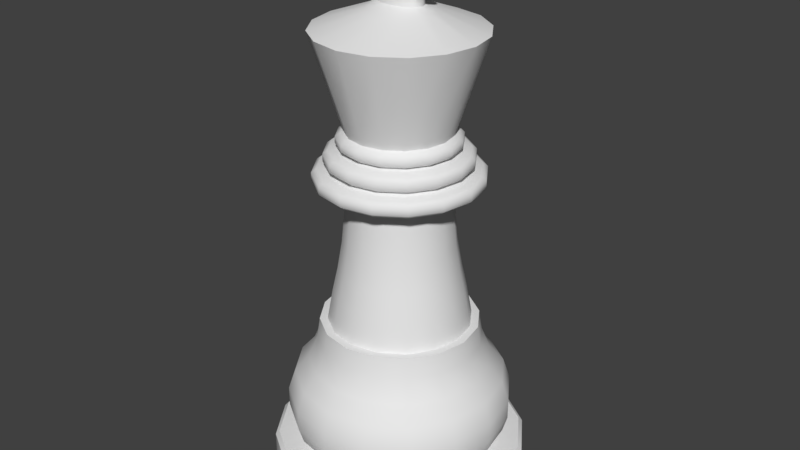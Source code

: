 # Source: king.blend  (saved by Blender 2.79.0; exported with 4.5.12 LTS)
import bpy
from mathutils import Matrix  # noqa: F401  (used for matrix-valued properties, if any)

bpy.ops.wm.read_factory_settings(use_empty=True)
scene = bpy.context.scene
scene.name = 'Scene'

# ---- collections
col_collection_1 = bpy.data.collections.new('Collection 1'); scene.collection.children.link(col_collection_1)

# ---- world
world_world = bpy.data.worlds.new('World'); scene.world = world_world
world_world.color = (0.05088, 0.05088, 0.05088)
world_world.use_sun_shadow = False
world_world.sun_shadow_jitter_overblur = 0.0
world_world.cycles.sampling_method = 'MANUAL'

# ---- meshes
me_king = bpy.data.meshes.new('King')
me_king.from_pydata([(-0.425, 0.0, 0.0), (-0.3124, 0.0, 0.1147), (-0.3561, 0.0, 0.1704), (-0.3717, 0.0, 0.2238), (-0.3717, 0.0, 0.2906), (-0.3484, 0.0, 0.3607), (-0.3017, 0.0, 0.4142), (-0.271, 0.0, 0.4884), (-0.2605, 0.0, 0.556), (-0.2346, 0.0, 0.556), (-0.2164, 0.0, 0.6597), (-0.1723, 0.0, 0.9412), (-0.3926, 0.1626, 0.0), (-0.2886, 0.1195, 0.1147), (-0.329, 0.1363, 0.1704), (-0.3434, 0.1422, 0.2238), (-0.3434, 0.1422, 0.2906), (-0.3218, 0.1333, 0.3607), (-0.2787, 0.1155, 0.4142), (-0.2504, 0.1037, 0.4884), (-0.2407, 0.0997, 0.556), (-0.2167, 0.08978, 0.556), (-0.2, 0.08283, 0.6597), (-0.1832, 0.07588, 0.7415), (-0.1688, 0.06992, 0.834), (-0.1592, 0.06595, 0.9412), (-0.1568, 0.06496, 1.028), (-0.3005, 0.3005, 0.0), (-0.2209, 0.2209, 0.1147), (-0.2518, 0.2518, 0.1704), (-0.2628, 0.2628, 0.2238), (-0.2628, 0.2628, 0.2906), (-0.2463, 0.2463, 0.3607), (-0.2133, 0.2133, 0.4142), (-0.1916, 0.1916, 0.4884), (-0.1842, 0.1842, 0.556), (-0.1659, 0.1659, 0.556), (-0.153, 0.153, 0.6597), (-0.1402, 0.1402, 0.7415), (-0.1292, 0.1292, 0.834), (-0.1219, 0.1219, 0.9412), (-0.12, 0.12, 1.028), (-0.1626, 0.3926, 0.0), (-0.1195, 0.2886, 0.1147), (-0.1363, 0.329, 0.1704), (-0.1422, 0.3434, 0.2238), (-0.1422, 0.3434, 0.2906), (-0.1333, 0.3218, 0.3607), (-0.1155, 0.2787, 0.4142), (-0.1037, 0.2504, 0.4884), (-0.0997, 0.2407, 0.556), (-0.08978, 0.2167, 0.556), (-0.08283, 0.2, 0.6597), (-0.07588, 0.1832, 0.7415), (-0.06992, 0.1688, 0.834), (-0.06595, 0.1592, 0.9412), (-0.06496, 0.1568, 1.028), (6.333e-08, 0.425, 0.0), (3.8e-08, 0.3124, 0.1147), (5.066e-08, 0.3561, 0.1704), (6.333e-08, 0.3717, 0.2238), (6.333e-08, 0.3717, 0.2906), (2.533e-08, 0.3484, 0.3607), (3.8e-08, 0.3017, 0.4142), (3.331e-08, 0.271, 0.4884), (3.445e-08, 0.2605, 0.556), (3.445e-08, 0.2346, 0.556), (2.756e-08, 0.2164, 0.6597), (2.756e-08, 0.1983, 0.7415), (2.067e-08, 0.1827, 0.834), (2.067e-08, 0.1723, 0.9412), (6.89e-09, 0.1697, 1.028), (0.1626, 0.3926, 0.0), (0.1195, 0.2886, 0.1147), (0.1363, 0.329, 0.1704), (0.1422, 0.3434, 0.2238), (0.1422, 0.3434, 0.2906), (0.1333, 0.3218, 0.3607), (0.1155, 0.2787, 0.4142), (0.1037, 0.2504, 0.4884), (0.0997, 0.2407, 0.556), (0.08978, 0.2167, 0.556), (0.08283, 0.2, 0.6597), (0.07588, 0.1832, 0.7415), (0.06992, 0.1688, 0.834), (0.06595, 0.1592, 0.9412), (0.06496, 0.1568, 1.028), (0.3005, 0.3005, 0.0), (0.2209, 0.2209, 0.1147), (0.2518, 0.2518, 0.1704), (0.2628, 0.2628, 0.2238), (0.2628, 0.2628, 0.2906), (0.2463, 0.2463, 0.3607), (0.2133, 0.2133, 0.4142), (0.1916, 0.1916, 0.4884), (0.1842, 0.1842, 0.556), (0.1659, 0.1659, 0.556), (0.153, 0.153, 0.6597), (0.1402, 0.1402, 0.7415), (0.1292, 0.1292, 0.834), (0.1219, 0.1219, 0.9412), (0.12, 0.12, 1.028), (0.3926, 0.1626, 0.0), (0.2886, 0.1195, 0.1147), (0.329, 0.1363, 0.1704), (0.3434, 0.1422, 0.2238), (0.3434, 0.1422, 0.2906), (0.3218, 0.1333, 0.3607), (0.2787, 0.1155, 0.4142), (0.2504, 0.1037, 0.4884), (0.2407, 0.0997, 0.556), (0.2167, 0.08978, 0.556), (0.2, 0.08283, 0.6597), (0.1832, 0.07588, 0.7415), (0.1688, 0.06992, 0.834), (0.1592, 0.06595, 0.9412), (0.1568, 0.06496, 1.028), (0.425, -1.52e-07, 0.0), (0.3124, -6.333e-08, 0.1147), (0.3561, -8.866e-08, 0.1704), (0.3717, -1.14e-07, 0.2238), (0.3717, -1.14e-07, 0.2906), (0.3484, -8.866e-08, 0.3607), (0.3017, -7.6e-08, 0.4142), (0.271, -6.662e-08, 0.4884), (0.2605, -6.201e-08, 0.556), (0.2346, -6.201e-08, 0.556), (0.2164, -6.201e-08, 0.6597), (0.1983, -4.823e-08, 0.7415), (0.1827, -6.201e-08, 0.834), (0.1723, -4.823e-08, 0.9412), (0.1697, -6.89e-09, 1.028), (0.3926, -0.1626, 0.0), (0.2886, -0.1195, 0.1147), (0.329, -0.1363, 0.1704), (0.3434, -0.1422, 0.2238), (0.3434, -0.1422, 0.2906), (0.3218, -0.1333, 0.3607), (0.2787, -0.1155, 0.4142), (0.2504, -0.1037, 0.4884), (0.2407, -0.0997, 0.556), (0.2167, -0.08978, 0.556), (0.2, -0.08283, 0.6597), (0.1832, -0.07588, 0.7415), (0.1688, -0.06992, 0.834), (0.1592, -0.06595, 0.9412), (0.1568, -0.06496, 1.028), (0.3005, -0.3005, 0.0), (0.2209, -0.2209, 0.1147), (0.2518, -0.2518, 0.1704), (0.2628, -0.2628, 0.2238), (0.2628, -0.2628, 0.2906), (0.2463, -0.2463, 0.3607), (0.2133, -0.2133, 0.4142), (0.1916, -0.1916, 0.4884), (0.1842, -0.1842, 0.556), (0.1659, -0.1659, 0.556), (0.153, -0.153, 0.6597), (0.1402, -0.1402, 0.7415), (0.1292, -0.1292, 0.834), (0.1219, -0.1219, 0.9412), (0.12, -0.12, 1.028), (0.1626, -0.3926, 0.0), (0.1195, -0.2886, 0.1147), (0.1363, -0.329, 0.1704), (0.1422, -0.3434, 0.2238), (0.1422, -0.3434, 0.2906), (0.1333, -0.3218, 0.3607), (0.1155, -0.2787, 0.4142), (0.1037, -0.2504, 0.4884), (0.0997, -0.2407, 0.556), (0.08978, -0.2167, 0.556), (0.08283, -0.2, 0.6597), (0.07588, -0.1832, 0.7415), (0.06992, -0.1688, 0.834), (0.06595, -0.1592, 0.9412), (0.06496, -0.1568, 1.028), (-2.153e-07, -0.425, 0.0), (-1.14e-07, -0.3124, 0.1147), (-1.393e-07, -0.3561, 0.1704), (-1.773e-07, -0.3717, 0.2238), (-1.773e-07, -0.3717, 0.2906), (-1.393e-07, -0.3484, 0.3607), (-1.013e-07, -0.3017, 0.4142), (-9.993e-08, -0.271, 0.4884), (-8.957e-08, -0.2605, 0.556), (-1.034e-07, -0.2346, 0.556), (-8.957e-08, -0.2164, 0.6597), (-7.579e-08, -0.1983, 0.7415), (-8.957e-08, -0.1827, 0.834), (-6.89e-08, -0.1723, 0.9412), (-6.89e-09, -0.1697, 1.028), (-0.1626, -0.3926, 0.0), (-0.1195, -0.2886, 0.1147), (-0.1363, -0.329, 0.1704), (-0.1422, -0.3434, 0.2238), (-0.1422, -0.3434, 0.2906), (-0.1333, -0.3218, 0.3607), (-0.1155, -0.2787, 0.4142), (-0.1037, -0.2504, 0.4884), (-0.0997, -0.2407, 0.556), (-0.08978, -0.2167, 0.556), (-0.08283, -0.2, 0.6597), (-0.07588, -0.1832, 0.7415), (-0.06992, -0.1688, 0.834), (-0.06595, -0.1592, 0.9412), (-0.06496, -0.1568, 1.028), (-0.3005, -0.3005, 0.0), (-0.2209, -0.2209, 0.1147), (-0.2518, -0.2518, 0.1704), (-0.2628, -0.2628, 0.2238), (-0.2628, -0.2628, 0.2906), (-0.2463, -0.2463, 0.3607), (-0.2133, -0.2133, 0.4142), (-0.1916, -0.1916, 0.4884), (-0.1842, -0.1842, 0.556), (-0.1659, -0.1659, 0.556), (-0.153, -0.153, 0.6597), (-0.1402, -0.1402, 0.7415), (-0.1292, -0.1292, 0.834), (-0.1219, -0.1219, 0.9412), (-0.12, -0.12, 1.028), (0.0, 0.0, 0.0), (-0.3926, -0.1626, 0.0), (-0.2886, -0.1195, 0.1147), (-0.329, -0.1363, 0.1704), (-0.3434, -0.1422, 0.2238), (-0.3434, -0.1422, 0.2906), (-0.3218, -0.1333, 0.3607), (-0.2787, -0.1155, 0.4142), (-0.2504, -0.1037, 0.4884), (-0.2407, -0.0997, 0.556), (-0.2167, -0.08978, 0.556), (-0.2, -0.08283, 0.6597), (-0.1832, -0.07588, 0.7415), (-0.1688, -0.06992, 0.834), (-0.1592, -0.06595, 0.9412), (-0.1568, -0.06496, 1.028), (-0.1983, 8.957e-08, 0.7415), (-0.1827, 1.309e-07, 0.834), (-0.1697, 6.89e-09, 1.028), (-0.1568, 0.06496, 1.151), (-0.12, 0.12, 1.151), (-0.06496, 0.1568, 1.151), (6.89e-09, 0.1697, 1.151), (0.06496, 0.1568, 1.151), (0.12, 0.12, 1.151), (0.1568, 0.06496, 1.151), (0.1697, -6.89e-09, 1.151), (0.1568, -0.06496, 1.151), (0.12, -0.12, 1.151), (0.06496, -0.1568, 1.151), (-6.89e-09, -0.1697, 1.151), (-0.06496, -0.1568, 1.151), (-0.12, -0.12, 1.151), (-0.1568, -0.06496, 1.151), (-0.1697, 6.89e-09, 1.151), (-0.1697, 6.89e-09, 1.092), (-0.1568, -0.06496, 1.092), (-0.12, -0.12, 1.092), (-0.06496, -0.1568, 1.092), (-6.89e-09, -0.1697, 1.092), (0.06496, -0.1568, 1.092), (0.12, -0.12, 1.092), (0.1568, -0.06496, 1.092), (0.1697, -6.89e-09, 1.092), (0.1568, 0.06496, 1.092), (0.12, 0.12, 1.092), (0.06496, 0.1568, 1.092), (6.89e-09, 0.1697, 1.092), (-0.06496, 0.1568, 1.092), (-0.12, 0.12, 1.092), (-0.1568, 0.06496, 1.092), (-0.425, 0.0, 0.102), (-0.412, 0.0, 0.1147), (-0.3806, 0.1577, 0.1147), (-0.3926, 0.1626, 0.102), (-0.2913, 0.2913, 0.1147), (-0.3005, 0.3005, 0.102), (-0.1577, 0.3806, 0.1147), (-0.1626, 0.3926, 0.102), (6.041e-08, 0.412, 0.1147), (6.333e-08, 0.425, 0.102), (0.1577, 0.3806, 0.1147), (0.1626, 0.3926, 0.102), (0.2913, 0.2913, 0.1147), (0.3005, 0.3005, 0.102), (0.3806, 0.1577, 0.1147), (0.3926, 0.1626, 0.102), (0.412, -1.418e-07, 0.1147), (0.425, -1.52e-07, 0.102), (0.3806, -0.1577, 0.1147), (0.3926, -0.1626, 0.102), (0.2913, -0.2913, 0.1147), (0.3005, -0.3005, 0.102), (0.1577, -0.3806, 0.1147), (0.1626, -0.3926, 0.102), (-2.036e-07, -0.412, 0.1147), (-2.153e-07, -0.425, 0.102), (-0.1577, -0.3806, 0.1147), (-0.1626, -0.3926, 0.102), (-0.2913, -0.2913, 0.1147), (-0.3005, -0.3005, 0.102), (-0.3806, -0.1577, 0.1147), (-0.3926, -0.1626, 0.102), (-0.1568, 0.06496, 1.205), (-0.12, 0.12, 1.205), (-0.06496, 0.1568, 1.205), (6.89e-09, 0.1697, 1.205), (0.06496, 0.1568, 1.205), (0.12, 0.12, 1.205), (0.1568, 0.06496, 1.205), (0.1697, -6.89e-09, 1.205), (0.1568, -0.06496, 1.205), (0.12, -0.12, 1.205), (0.06496, -0.1568, 1.205), (-6.89e-09, -0.1697, 1.205), (-0.06496, -0.1568, 1.205), (-0.12, -0.12, 1.205), (-0.1568, -0.06496, 1.205), (-0.1697, 6.89e-09, 1.205), (-0.2358, 0.09768, 1.034), (-0.2499, 0.1035, 1.046), (-0.1913, 0.1913, 1.046), (-0.1805, 0.1805, 1.034), (-0.1035, 0.2499, 1.046), (-0.09768, 0.2358, 1.034), (1.089e-08, 0.2705, 1.046), (1.028e-08, 0.2552, 1.034), (0.1035, 0.2499, 1.046), (0.09768, 0.2358, 1.034), (0.1913, 0.1913, 1.046), (0.1805, 0.1805, 1.034), (0.2499, 0.1035, 1.046), (0.2358, 0.09768, 1.034), (0.2705, -1.155e-08, 1.046), (0.2552, -1.084e-08, 1.034), (0.2499, -0.1035, 1.046), (0.2358, -0.09768, 1.034), (0.1913, -0.1913, 1.046), (0.1805, -0.1805, 1.034), (0.1035, -0.2499, 1.046), (0.09768, -0.2358, 1.034), (-1.107e-08, -0.2705, 1.046), (-1.044e-08, -0.2552, 1.034), (-0.1035, -0.2499, 1.046), (-0.09768, -0.2358, 1.034), (-0.1913, -0.1913, 1.046), (-0.1805, -0.1805, 1.034), (-0.2499, -0.1035, 1.046), (-0.2358, -0.09768, 1.034), (-0.2705, 1.041e-08, 1.046), (-0.2552, 9.877e-09, 1.034), (1.089e-08, 0.2705, 1.073), (1.028e-08, 0.2552, 1.085), (0.09768, 0.2358, 1.085), (0.1035, 0.2499, 1.073), (-1.107e-08, -0.2705, 1.073), (-1.044e-08, -0.2552, 1.085), (0.1913, 0.1913, 1.073), (0.1805, 0.1805, 1.085), (0.2499, 0.1035, 1.073), (0.2358, 0.09768, 1.085), (-0.1035, 0.2499, 1.073), (-0.09768, 0.2358, 1.085), (0.2358, -0.09768, 1.085), (0.2499, -0.1035, 1.073), (-0.2705, 1.041e-08, 1.073), (-0.2552, 9.877e-09, 1.085), (0.2552, -1.084e-08, 1.085), (0.2705, -1.155e-08, 1.073), (-0.1805, 0.1805, 1.085), (-0.1913, 0.1913, 1.073), (-0.2499, -0.1035, 1.073), (-0.2358, -0.09768, 1.085), (-0.2358, 0.09768, 1.085), (-0.2499, 0.1035, 1.073), (0.1913, -0.1913, 1.073), (0.1805, -0.1805, 1.085), (0.09768, -0.2358, 1.085), (0.1035, -0.2499, 1.073), (-0.1805, -0.1805, 1.085), (-0.1913, -0.1913, 1.073), (-0.1035, -0.2499, 1.073), (-0.09768, -0.2358, 1.085), (-0.2166, 0.0897, 1.133), (-0.2024, 0.08385, 1.145), (-0.2166, 0.0897, 1.109), (-0.2024, 0.08385, 1.097), (-8.894e-09, -0.2191, 1.097), (-9.514e-09, -0.2344, 1.109), (-9.514e-09, -0.2344, 1.133), (-8.894e-09, -0.2191, 1.145), (0.0897, 0.2166, 1.133), (0.08385, 0.2024, 1.145), (0.0897, 0.2166, 1.109), (0.08385, 0.2024, 1.097), (8.894e-09, 0.2191, 1.097), (9.514e-09, 0.2344, 1.109), (9.514e-09, 0.2344, 1.133), (8.894e-09, 0.2191, 1.145), (0.1549, 0.1549, 1.097), (0.1657, 0.1657, 1.109), (0.1549, 0.1549, 1.145), (0.1657, 0.1657, 1.133), (-0.1657, -0.1657, 1.133), (-0.1549, -0.1549, 1.145), (-0.1657, -0.1657, 1.109), (-0.1549, -0.1549, 1.097), (-0.08385, -0.2024, 1.097), (-0.0897, -0.2166, 1.109), (-0.08385, -0.2024, 1.145), (-0.0897, -0.2166, 1.133), (-0.2191, 9.159e-09, 1.145), (-0.2344, 9.862e-09, 1.133), (-0.2191, 9.159e-09, 1.097), (-0.2344, 9.862e-09, 1.109), (-0.2024, -0.08385, 1.097), (-0.2166, -0.0897, 1.109), (-0.2024, -0.08385, 1.145), (-0.2166, -0.0897, 1.133), (0.2166, -0.0897, 1.133), (0.2024, -0.08385, 1.145), (0.2166, -0.0897, 1.109), (0.2024, -0.08385, 1.097), (-0.08385, 0.2024, 1.145), (-0.0897, 0.2166, 1.133), (-0.08385, 0.2024, 1.097), (-0.0897, 0.2166, 1.109), (-0.1657, 0.1657, 1.109), (-0.1549, 0.1549, 1.097), (-0.1657, 0.1657, 1.133), (-0.1549, 0.1549, 1.145), (0.1549, -0.1549, 1.145), (0.1657, -0.1657, 1.133), (0.1549, -0.1549, 1.097), (0.1657, -0.1657, 1.109), (0.08385, -0.2024, 1.145), (0.0897, -0.2166, 1.133), (0.0897, -0.2166, 1.109), (0.08385, -0.2024, 1.097), (0.2024, 0.08385, 1.145), (0.2166, 0.0897, 1.133), (0.2191, -8.628e-09, 1.145), (0.2344, -9.166e-09, 1.133), (0.2024, 0.08385, 1.097), (0.2166, 0.0897, 1.109), (0.2344, -9.166e-09, 1.109), (0.2191, -8.628e-09, 1.097), (-0.1277, 0.1277, 1.156), (-0.1385, 0.1385, 1.168), (-0.07494, 0.1809, 1.168), (-0.06909, 0.1668, 1.156), (0.06909, 0.1668, 1.156), (0.07494, 0.1809, 1.168), (0.1385, 0.1385, 1.168), (0.1277, 0.1277, 1.156), (0.1809, 0.07494, 1.168), (0.1668, 0.06909, 1.156), (-0.1668, 0.06909, 1.156), (-0.1809, 0.07494, 1.168), (0.1668, -0.06909, 1.156), (0.1809, -0.07494, 1.168), (0.1385, -0.1385, 1.168), (0.1277, -0.1277, 1.156), (0.1958, -8.02e-09, 1.168), (0.1805, -7.358e-09, 1.156), (-7.401e-09, -0.1805, 1.156), (-8.125e-09, -0.1958, 1.168), (-0.07494, -0.1809, 1.168), (-0.06909, -0.1668, 1.156), (0.07494, -0.1809, 1.168), (0.06909, -0.1668, 1.156), (-0.1277, -0.1277, 1.156), (-0.1385, -0.1385, 1.168), (-0.1809, -0.07494, 1.168), (-0.1668, -0.06909, 1.156), (-0.1958, 7.877e-09, 1.168), (-0.1805, 7.298e-09, 1.156), (7.255e-09, 0.1805, 1.156), (7.773e-09, 0.1958, 1.168), (-0.1385, 0.1385, 1.188), (-0.1277, 0.1277, 1.2), (-0.06909, 0.1668, 1.2), (-0.07494, 0.1809, 1.188), (0.07494, 0.1809, 1.188), (0.06909, 0.1668, 1.2), (0.1277, 0.1277, 1.2), (0.1385, 0.1385, 1.188), (0.1668, 0.06909, 1.2), (0.1809, 0.07494, 1.188), (-0.1809, 0.07494, 1.188), (-0.1668, 0.06909, 1.2), (0.1809, -0.07494, 1.188), (0.1668, -0.06909, 1.2), (0.1277, -0.1277, 1.2), (0.1385, -0.1385, 1.188), (0.1805, -7.358e-09, 1.2), (0.1958, -8.02e-09, 1.188), (-8.125e-09, -0.1958, 1.188), (-7.401e-09, -0.1805, 1.2), (-0.06909, -0.1668, 1.2), (-0.07494, -0.1809, 1.188), (0.06909, -0.1668, 1.2), (0.07494, -0.1809, 1.188), (-0.1385, -0.1385, 1.188), (-0.1277, -0.1277, 1.2), (-0.1668, -0.06909, 1.2), (-0.1809, -0.07494, 1.188), (-0.1805, 7.298e-09, 1.2), (-0.1958, 7.877e-09, 1.188), (7.773e-09, 0.1958, 1.188), (7.255e-09, 0.1805, 1.2), (-0.2497, 0.1034, 1.516), (-0.1911, 0.1911, 1.516), (-0.1034, 0.2497, 1.516), (1.097e-08, 0.2703, 1.516), (0.1034, 0.2497, 1.516), (0.1911, 0.1911, 1.516), (0.2497, 0.1034, 1.516), (0.2703, -1.178e-08, 1.516), (0.2497, -0.1034, 1.516), (0.1911, -0.1911, 1.516), (0.1034, -0.2497, 1.516), (-1.097e-08, -0.2703, 1.516), (-0.1034, -0.2497, 1.516), (-0.1911, -0.1911, 1.516), (-0.2497, -0.1034, 1.516), (-0.2703, 1.016e-08, 1.516), (-0.09366, 0.03879, 1.579), (-0.07168, 0.07168, 1.579), (-0.03879, 0.09366, 1.579), (4.115e-09, 0.1014, 1.579), (0.03879, 0.09366, 1.579), (0.07168, 0.07168, 1.579), (0.09366, 0.03879, 1.579), (0.1014, -2.565e-09, 1.579), (0.09366, -0.03879, 1.579), (0.07168, -0.07168, 1.579), (0.03879, -0.09366, 1.579), (-4.115e-09, -0.1014, 1.579), (-0.03879, -0.09366, 1.579), (-0.07168, -0.07168, 1.579), (-0.09366, -0.03879, 1.579), (-0.1014, 5.664e-09, 1.579), (-0.07612, 0.01811, 1.594), (-0.05826, 0.03346, 1.594), (-0.03153, 0.04372, 1.594), (3.17e-09, 0.04732, 1.594), (0.03153, 0.04372, 1.594), (0.05826, 0.03346, 1.594), (0.07612, 0.01811, 1.594), (0.08239, 7.293e-10, 1.594), (0.07612, -0.01811, 1.594), (0.05826, -0.03346, 1.594), (0.03153, -0.04372, 1.594), (-3.519e-09, -0.04732, 1.594), (-0.03153, -0.04372, 1.594), (-0.05826, -0.03346, 1.594), (-0.07612, -0.01811, 1.594), (-0.08239, 4.571e-09, 1.594), (-0.07612, 0.01811, 1.741), (-0.05826, 0.03346, 1.741), (-0.03153, 0.04372, 1.741), (3.17e-09, 0.04732, 1.741), (0.03153, 0.04372, 1.741), (0.05826, 0.03346, 1.741), (0.07612, 0.01811, 1.741), (0.08239, 7.293e-10, 1.741), (0.07612, -0.01811, 1.741), (0.05826, -0.03346, 1.741), (0.03153, -0.04372, 1.741), (-3.519e-09, -0.04732, 1.741), (-0.03153, -0.04372, 1.741), (-0.05826, -0.03346, 1.741), (-0.07612, -0.01811, 1.741), (-0.08239, 4.571e-09, 1.741), (-0.06152, 0.01464, 1.758), (-0.04709, 0.02704, 1.758), (-0.02548, 0.03533, 1.758), (2.741e-09, 0.03824, 1.758), (0.02548, 0.03533, 1.758), (0.04709, 0.02704, 1.758), (0.06152, 0.01464, 1.758), (0.06659, 1.403e-09, 1.758), (0.06152, -0.01464, 1.758), (0.04709, -0.02704, 1.758), (0.02548, -0.03533, 1.758), (-2.665e-09, -0.03824, 1.758), (-0.02548, -0.03533, 1.758), (-0.04709, -0.02704, 1.758), (-0.06152, -0.01464, 1.758), (-0.06659, 4.508e-09, 1.758), (0.0, 5.055e-09, 1.765), (-3.519e-09, -0.04732, 1.692), (-3.519e-09, -0.04732, 1.643), (0.03153, -0.04372, 1.643), (0.03153, -0.04372, 1.692), (0.07612, 0.01811, 1.692), (0.07612, 0.01811, 1.643), (-0.07612, -0.01811, 1.692), (-0.07612, -0.01811, 1.643), (-0.07612, 0.01811, 1.643), (-0.07612, 0.01811, 1.692), (-0.08239, 4.571e-09, 1.692), (-0.08239, 4.571e-09, 1.643), (0.07612, -0.01811, 1.643), (0.07612, -0.01811, 1.692), (-0.03153, -0.04372, 1.643), (-0.03153, -0.04372, 1.692), (0.08239, 7.293e-10, 1.692), (0.08239, 7.293e-10, 1.643), (0.03153, 0.04372, 1.692), (0.03153, 0.04372, 1.643), (3.17e-09, 0.04732, 1.643), (3.17e-09, 0.04732, 1.692), (-0.03153, 0.04372, 1.692), (-0.03153, 0.04372, 1.643), (0.05826, 0.03346, 1.653), (0.0699, 0.02346, 1.643), (0.05826, 0.03346, 1.633), (0.04893, 0.03704, 1.643), (0.0699, 0.02346, 1.692), (0.05826, 0.03346, 1.682), (0.04893, 0.03704, 1.692), (0.05826, 0.03346, 1.702), (-0.05826, -0.03346, 1.653), (-0.0699, -0.02346, 1.643), (-0.05826, -0.03346, 1.633), (-0.04893, -0.03704, 1.643), (-0.0699, -0.02346, 1.692), (-0.05826, -0.03346, 1.682), (-0.04893, -0.03704, 1.692), (-0.05826, -0.03346, 1.702), (-0.05826, 0.03346, 1.682), (-0.0699, 0.02346, 1.692), (-0.05826, 0.03346, 1.702), (-0.04893, 0.03704, 1.692), (-0.0699, 0.02346, 1.643), (-0.05826, 0.03346, 1.653), (-0.04893, 0.03704, 1.643), (-0.05826, 0.03346, 1.633), (0.05826, -0.03346, 1.682), (0.0699, -0.02346, 1.692), (0.05826, -0.03346, 1.702), (0.04893, -0.03704, 1.692), (0.0699, -0.02346, 1.643), (0.05826, -0.03346, 1.653), (0.04893, -0.03704, 1.643), (0.05826, -0.03346, 1.633), (0.119, 0.01811, 1.682), (0.1079, 0.01811, 1.692), (0.1079, 0.01811, 1.643), (0.119, 0.01811, 1.653), (0.104, 0.02346, 1.643), (0.1077, 0.03346, 1.653), (0.104, 0.02346, 1.692), (0.1077, 0.03346, 1.682), (-0.119, -0.01811, 1.682), (-0.1079, -0.01811, 1.692), (-0.1079, -0.01811, 1.643), (-0.119, -0.01811, 1.653), (-0.104, -0.02346, 1.643), (-0.1077, -0.03346, 1.653), (-0.104, -0.02346, 1.692), (-0.1077, -0.03346, 1.682), (-0.104, 0.02346, 1.692), (-0.1077, 0.03346, 1.682), (-0.104, 0.02346, 1.643), (-0.1077, 0.03346, 1.653), (-0.119, 0.01811, 1.653), (-0.1079, 0.01811, 1.643), (-0.1079, 0.01811, 1.692), (-0.119, 0.01811, 1.682), (-0.1222, 4.571e-09, 1.682), (-0.1111, 4.571e-09, 1.692), (-0.1111, 4.571e-09, 1.643), (-0.1222, 4.571e-09, 1.653), (0.104, -0.02346, 1.692), (0.1077, -0.03346, 1.682), (0.104, -0.02346, 1.643), (0.1077, -0.03346, 1.653), (0.119, -0.01811, 1.653), (0.1079, -0.01811, 1.643), (0.1079, -0.01811, 1.692), (0.119, -0.01811, 1.682), (0.1222, 7.293e-10, 1.682), (0.1111, 7.293e-10, 1.692), (0.1111, 7.293e-10, 1.643), (0.1222, 7.293e-10, 1.653)], [], [(3, 4, 16, 15), (4, 5, 17, 16), (5, 6, 18, 17), (6, 7, 19, 18), (7, 8, 20, 19), (8, 9, 21, 20), (9, 10, 22, 21), (222, 0, 12), (10, 238, 23, 22), (238, 239, 24, 23), (239, 11, 25, 24), (303, 224, 1, 274), (11, 240, 26, 25), (0, 273, 276, 12), (1, 2, 14, 13), (2, 3, 15, 14), (20, 21, 36, 35), (21, 22, 37, 36), (222, 12, 27), (22, 23, 38, 37), (23, 24, 39, 38), (24, 25, 40, 39), (275, 13, 28, 277), (25, 26, 41, 40), (27, 278, 280, 42), (13, 14, 29, 28), (14, 15, 30, 29), (15, 16, 31, 30), (16, 17, 32, 31), (17, 18, 33, 32), (18, 19, 34, 33), (19, 20, 35, 34), (31, 32, 47, 46), (32, 33, 48, 47), (33, 34, 49, 48), (34, 35, 50, 49), (35, 36, 51, 50), (36, 37, 52, 51), (222, 27, 42), (37, 38, 53, 52), (38, 39, 54, 53), (39, 40, 55, 54), (277, 28, 43, 279), (40, 41, 56, 55), (42, 280, 282, 57), (28, 29, 44, 43), (29, 30, 45, 44), (30, 31, 46, 45), (55, 56, 71, 70), (57, 282, 284, 72), (43, 44, 59, 58), (44, 45, 60, 59), (45, 46, 61, 60), (46, 47, 62, 61), (47, 48, 63, 62), (48, 49, 64, 63), (49, 50, 65, 64), (50, 51, 66, 65), (51, 52, 67, 66), (222, 42, 57), (52, 53, 68, 67), (53, 54, 69, 68), (54, 55, 70, 69), (279, 43, 58, 281), (66, 67, 82, 81), (222, 57, 72), (67, 68, 83, 82), (68, 69, 84, 83), (69, 70, 85, 84), (281, 58, 73, 283), (70, 71, 86, 85), (72, 284, 286, 87), (58, 59, 74, 73), (59, 60, 75, 74), (60, 61, 76, 75), (61, 62, 77, 76), (62, 63, 78, 77), (63, 64, 79, 78), (64, 65, 80, 79), (65, 66, 81, 80), (77, 78, 93, 92), (78, 79, 94, 93), (79, 80, 95, 94), (80, 81, 96, 95), (81, 82, 97, 96), (222, 72, 87), (82, 83, 98, 97), (83, 84, 99, 98), (84, 85, 100, 99), (283, 73, 88, 285), (85, 86, 101, 100), (87, 286, 288, 102), (73, 74, 89, 88), (74, 75, 90, 89), (75, 76, 91, 90), (76, 77, 92, 91), (88, 89, 104, 103), (89, 90, 105, 104), (90, 91, 106, 105), (91, 92, 107, 106), (92, 93, 108, 107), (93, 94, 109, 108), (94, 95, 110, 109), (95, 96, 111, 110), (96, 97, 112, 111), (222, 87, 102), (97, 98, 113, 112), (98, 99, 114, 113), (99, 100, 115, 114), (285, 88, 103, 287), (100, 101, 116, 115), (102, 288, 290, 117), (113, 114, 129, 128), (114, 115, 130, 129), (287, 103, 118, 289), (115, 116, 131, 130), (117, 290, 292, 132), (103, 104, 119, 118), (104, 105, 120, 119), (105, 106, 121, 120), (106, 107, 122, 121), (107, 108, 123, 122), (108, 109, 124, 123), (109, 110, 125, 124), (110, 111, 126, 125), (111, 112, 127, 126), (222, 102, 117), (112, 113, 128, 127), (124, 125, 140, 139), (125, 126, 141, 140), (126, 127, 142, 141), (222, 117, 132), (127, 128, 143, 142), (128, 129, 144, 143), (129, 130, 145, 144), (289, 118, 133, 291), (130, 131, 146, 145), (132, 292, 294, 147), (118, 119, 134, 133), (119, 120, 135, 134), (120, 121, 136, 135), (121, 122, 137, 136), (122, 123, 138, 137), (123, 124, 139, 138), (135, 136, 151, 150), (136, 137, 152, 151), (137, 138, 153, 152), (138, 139, 154, 153), (139, 140, 155, 154), (140, 141, 156, 155), (141, 142, 157, 156), (222, 132, 147), (142, 143, 158, 157), (143, 144, 159, 158), (144, 145, 160, 159), (291, 133, 148, 293), (145, 146, 161, 160), (147, 294, 296, 162), (133, 134, 149, 148), (134, 135, 150, 149), (159, 160, 175, 174), (293, 148, 163, 295), (160, 161, 176, 175), (162, 296, 298, 177), (148, 149, 164, 163), (149, 150, 165, 164), (150, 151, 166, 165), (151, 152, 167, 166), (152, 153, 168, 167), (153, 154, 169, 168), (154, 155, 170, 169), (155, 156, 171, 170), (156, 157, 172, 171), (222, 147, 162), (157, 158, 173, 172), (158, 159, 174, 173), (170, 171, 186, 185), (171, 172, 187, 186), (222, 162, 177), (172, 173, 188, 187), (173, 174, 189, 188), (174, 175, 190, 189), (295, 163, 178, 297), (175, 176, 191, 190), (177, 298, 300, 192), (163, 164, 179, 178), (164, 165, 180, 179), (165, 166, 181, 180), (166, 167, 182, 181), (167, 168, 183, 182), (168, 169, 184, 183), (169, 170, 185, 184), (181, 182, 197, 196), (182, 183, 198, 197), (183, 184, 199, 198), (184, 185, 200, 199), (185, 186, 201, 200), (186, 187, 202, 201), (222, 177, 192), (187, 188, 203, 202), (188, 189, 204, 203), (189, 190, 205, 204), (297, 178, 193, 299), (190, 191, 206, 205), (192, 300, 302, 207), (178, 179, 194, 193), (179, 180, 195, 194), (180, 181, 196, 195), (205, 206, 221, 220), (207, 302, 304, 223), (193, 194, 209, 208), (194, 195, 210, 209), (195, 196, 211, 210), (196, 197, 212, 211), (197, 198, 213, 212), (198, 199, 214, 213), (199, 200, 215, 214), (200, 201, 216, 215), (201, 202, 217, 216), (222, 192, 207), (202, 203, 218, 217), (203, 204, 219, 218), (204, 205, 220, 219), (299, 193, 208, 301), (216, 217, 233, 232), (251, 252, 392, 437), (222, 207, 223), (217, 218, 234, 233), (410, 390, 391, 412), (218, 219, 235, 234), (264, 265, 448, 424), (219, 220, 236, 235), (301, 208, 224, 303), (220, 221, 237, 236), (247, 248, 443, 441), (447, 446, 442, 444), (208, 209, 225, 224), (390, 439, 438, 391), (446, 402, 404, 442), (209, 210, 226, 225), (423, 447, 444, 421), (416, 418, 420, 414), (210, 211, 227, 226), (268, 269, 397, 396), (211, 212, 228, 227), (387, 416, 414, 385), (212, 213, 229, 228), (258, 259, 408, 417), (213, 214, 230, 229), (250, 251, 437, 433), (214, 215, 231, 230), (418, 407, 405, 420), (215, 216, 232, 231), (249, 250, 433, 422), (228, 229, 6, 5), (229, 230, 7, 6), (230, 231, 8, 7), (231, 232, 9, 8), (232, 233, 10, 9), (222, 223, 0), (233, 234, 238, 10), (234, 235, 239, 238), (235, 236, 11, 239), (274, 1, 13, 275), (236, 237, 240, 11), (12, 276, 278, 27), (224, 225, 2, 1), (225, 226, 3, 2), (226, 227, 4, 3), (227, 228, 5, 4), (101, 86, 330, 332), (262, 261, 358, 379), (263, 262, 379, 378), (176, 161, 340, 342), (351, 349, 373, 367), (269, 268, 355, 354), (322, 351, 367, 376), (265, 264, 365, 369), (333, 331, 359, 361), (272, 271, 371, 375), (259, 258, 374, 381), (343, 341, 380, 357), (268, 267, 360, 355), (258, 257, 368, 374), (261, 260, 384, 358), (274, 275, 276, 273), (275, 277, 278, 276), (277, 279, 280, 278), (282, 280, 279, 281), (281, 283, 284, 282), (283, 285, 286, 284), (285, 287, 288, 286), (287, 289, 290, 288), (289, 291, 292, 290), (291, 293, 294, 292), (293, 295, 296, 294), (295, 297, 298, 296), (297, 299, 300, 298), (302, 300, 299, 301), (301, 303, 304, 302), (303, 274, 273, 304), (223, 304, 273, 0), (250, 249, 461, 464), (316, 317, 501, 500), (474, 469, 502, 505), (315, 316, 500, 503), (306, 307, 483, 482), (314, 315, 503, 495), (475, 474, 505, 508), (320, 305, 492, 509), (254, 253, 470, 473), (312, 313, 494, 497), (471, 463, 496, 504), (307, 308, 512, 483), (468, 471, 504, 499), (311, 312, 497, 489), (309, 310, 487, 486), (251, 250, 464, 472), (116, 101, 332, 334), (221, 206, 346, 348), (329, 327, 353, 356), (161, 146, 338, 340), (323, 322, 376, 372), (86, 71, 328, 330), (206, 191, 344, 346), (131, 116, 334, 336), (71, 56, 326, 328), (240, 237, 350, 352), (339, 337, 366, 377), (237, 221, 348, 350), (56, 41, 324, 326), (191, 176, 342, 344), (349, 347, 382, 373), (146, 131, 336, 338), (260, 259, 381, 384), (345, 343, 357, 383), (335, 333, 361, 370), (267, 266, 362, 360), (325, 323, 372, 363), (271, 270, 364, 371), (264, 263, 378, 365), (341, 339, 377, 380), (257, 272, 375, 368), (347, 345, 383, 382), (331, 329, 356, 359), (266, 265, 369, 362), (327, 325, 363, 353), (270, 269, 354, 364), (41, 26, 321, 324), (337, 335, 370, 366), (322, 323, 324, 321), (323, 325, 326, 324), (325, 327, 328, 326), (327, 329, 330, 328), (329, 331, 332, 330), (331, 333, 334, 332), (333, 335, 336, 334), (335, 337, 338, 336), (337, 339, 340, 338), (339, 341, 342, 340), (341, 343, 344, 342), (343, 345, 346, 344), (345, 347, 348, 346), (347, 349, 350, 348), (349, 351, 352, 350), (351, 322, 321, 352), (368, 375, 376, 367), (374, 368, 367, 373), (384, 381, 382, 383), (381, 374, 373, 382), (358, 384, 383, 357), (378, 379, 380, 377), (379, 358, 357, 380), (362, 369, 370, 361), (369, 365, 366, 370), (365, 378, 377, 366), (360, 362, 361, 359), (354, 355, 356, 353), (355, 360, 359, 356), (364, 354, 353, 363), (375, 371, 372, 376), (371, 364, 363, 372), (26, 240, 352, 321), (270, 271, 430, 427), (266, 267, 401, 445), (259, 260, 409, 408), (248, 249, 422, 443), (272, 257, 415, 388), (255, 256, 413, 419), (429, 387, 385, 431), (436, 423, 421, 434), (261, 262, 440, 389), (265, 266, 445, 448), (269, 270, 427, 397), (262, 263, 435, 440), (244, 245, 394, 400), (252, 253, 411, 392), (402, 395, 393, 404), (253, 254, 406, 411), (439, 436, 434, 438), (263, 264, 424, 435), (245, 246, 403, 394), (242, 243, 425, 432), (407, 410, 412, 405), (246, 247, 441, 403), (257, 258, 417, 415), (267, 268, 396, 401), (254, 255, 419, 406), (398, 428, 426, 399), (241, 242, 432, 386), (428, 429, 431, 426), (243, 244, 400, 425), (271, 272, 388, 430), (395, 398, 399, 393), (260, 261, 389, 409), (432, 425, 426, 431), (394, 403, 404, 393), (403, 441, 442, 404), (386, 432, 431, 385), (422, 433, 434, 421), (441, 443, 444, 442), (443, 422, 421, 444), (392, 411, 412, 391), (433, 437, 438, 434), (437, 392, 391, 438), (406, 419, 420, 405), (419, 413, 414, 420), (411, 406, 405, 412), (413, 386, 385, 414), (416, 387, 388, 415), (418, 416, 415, 417), (410, 407, 408, 409), (407, 418, 417, 408), (390, 410, 409, 389), (436, 439, 440, 435), (439, 390, 389, 440), (446, 447, 448, 445), (447, 423, 424, 448), (423, 436, 435, 424), (402, 446, 445, 401), (398, 395, 396, 397), (395, 402, 401, 396), (428, 398, 397, 427), (387, 429, 430, 388), (429, 428, 427, 430), (400, 394, 393, 399), (425, 400, 399, 426), (256, 241, 386, 413), (252, 251, 472, 467), (242, 241, 459, 449), (253, 252, 467, 470), (245, 244, 479, 453), (455, 454, 485, 488), (469, 468, 499, 502), (248, 247, 458, 466), (246, 245, 453, 456), (477, 475, 508, 510), (451, 450, 481, 484), (256, 255, 476, 478), (249, 248, 466, 461), (255, 254, 473, 476), (460, 477, 510, 491), (241, 256, 478, 459), (463, 462, 493, 496), (450, 460, 491, 481), (317, 318, 506, 501), (454, 480, 511, 485), (319, 320, 509, 507), (457, 455, 488, 490), (244, 243, 452, 479), (247, 246, 456, 458), (318, 319, 507, 506), (462, 465, 498, 493), (480, 451, 484, 511), (313, 314, 495, 494), (305, 306, 482, 492), (465, 457, 490, 498), (310, 311, 489, 487), (308, 309, 486, 512), (450, 451, 452, 449), (454, 455, 456, 453), (455, 457, 458, 456), (460, 450, 449, 459), (462, 463, 464, 461), (457, 465, 466, 458), (465, 462, 461, 466), (468, 469, 470, 467), (463, 471, 472, 464), (471, 468, 467, 472), (474, 475, 476, 473), (475, 477, 478, 476), (469, 474, 473, 470), (477, 460, 459, 478), (480, 454, 453, 479), (451, 480, 479, 452), (482, 483, 484, 481), (486, 487, 488, 485), (487, 489, 490, 488), (492, 482, 481, 491), (494, 495, 496, 493), (489, 497, 498, 490), (497, 494, 493, 498), (500, 501, 502, 499), (495, 503, 504, 496), (503, 500, 499, 504), (506, 507, 508, 505), (507, 509, 510, 508), (501, 506, 505, 502), (509, 492, 491, 510), (512, 486, 485, 511), (483, 512, 511, 484), (243, 242, 449, 452), (306, 305, 513, 514), (320, 319, 527, 528), (314, 313, 521, 522), (318, 317, 525, 526), (312, 311, 519, 520), (305, 320, 528, 513), (313, 312, 520, 521), (309, 308, 516, 517), (317, 316, 524, 525), (307, 306, 514, 515), (308, 307, 515, 516), (315, 314, 522, 523), (310, 309, 517, 518), (316, 315, 523, 524), (311, 310, 518, 519), (319, 318, 526, 527), (517, 516, 532, 533), (525, 524, 540, 541), (515, 514, 530, 531), (516, 515, 531, 532), (523, 522, 538, 539), (518, 517, 533, 534), (524, 523, 539, 540), (519, 518, 534, 535), (527, 526, 542, 543), (514, 513, 529, 530), (528, 527, 543, 544), (522, 521, 537, 538), (526, 525, 541, 542), (520, 519, 535, 536), (513, 528, 544, 529), (521, 520, 536, 537), (544, 543, 559, 560), (538, 537, 553, 554), (542, 541, 557, 558), (536, 535, 551, 552), (529, 544, 560, 545), (537, 536, 552, 553), (533, 532, 548, 549), (541, 540, 556, 557), (531, 530, 546, 547), (532, 531, 547, 548), (539, 538, 554, 555), (534, 533, 549, 550), (540, 539, 555, 556), (535, 534, 550, 551), (543, 542, 558, 559), (530, 529, 545, 546), (594, 597, 571, 572), (559, 558, 628, 627, 601), (616, 637, 636, 562, 563), (603, 635, 666, 672), (604, 600, 575, 576), (607, 643, 678, 684), (630, 600, 659, 664), (610, 598, 567, 568), (603, 604, 576, 561), (607, 610, 568, 569), (612, 615, 564, 565), (609, 594, 572, 573), (634, 639, 669, 667), (615, 616, 563, 564), (642, 647, 681, 679), (622, 598, 651, 656), (565, 564, 580, 581), (573, 572, 588, 589), (563, 562, 578, 579), (564, 563, 579, 580), (571, 570, 586, 587), (566, 565, 581, 582), (572, 571, 587, 588), (567, 566, 582, 583), (575, 574, 590, 591), (562, 561, 577, 578), (576, 575, 591, 592), (570, 569, 585, 586), (574, 573, 589, 590), (568, 567, 583, 584), (561, 576, 592, 577), (569, 568, 584, 585), (586, 585, 593), (590, 589, 593), (584, 583, 593), (577, 592, 593), (585, 584, 593), (581, 580, 593), (589, 588, 593), (579, 578, 593), (580, 579, 593), (587, 586, 593), (582, 581, 593), (588, 587, 593), (583, 582, 593), (591, 590, 593), (578, 577, 593), (592, 591, 593), (618, 623, 657, 655), (625, 624, 612, 565, 566), (646, 606, 683, 680), (644, 643, 607, 569, 570), (548, 547, 617, 614), (614, 617, 616, 615), (638, 602, 671, 668), (636, 635, 603, 561, 562), (557, 556, 595, 608), (608, 595, 594, 609), (549, 548, 614, 613), (613, 614, 615, 612), (553, 552, 611, 606), (681, 682, 685, 679), (545, 560, 605, 602), (669, 670, 673, 667), (552, 551, 599, 611), (598, 622, 625, 566, 567), (626, 631, 665, 663), (633, 632, 609, 573, 574), (555, 554, 649, 648, 596), (604, 603, 672, 675), (560, 559, 601, 605), (554, 553, 606, 646, 649), (547, 546, 641, 640, 617), (618, 621, 613, 612, 624, 623), (601, 627, 662, 660), (550, 549, 613, 621, 620), (653, 655, 657, 650), (556, 555, 596, 595), (595, 596, 597, 594), (610, 607, 684, 687), (602, 605, 676, 671), (598, 610, 687, 651), (606, 611, 688, 683), (600, 604, 675, 659), (670, 677, 674, 673), (677, 661, 658, 674), (689, 653, 650, 686), (605, 601, 660, 676), (626, 629, 608, 609, 632, 631), (661, 663, 665, 658), (597, 645, 644, 570, 571), (596, 648, 647, 642, 645, 597), (611, 599, 652, 688), (546, 545, 602, 638, 641), (617, 640, 639, 634, 637, 616), (558, 557, 608, 629, 628), (599, 619, 654, 652), (682, 689, 686, 685), (600, 630, 633, 574, 575), (618, 619, 620, 621), (622, 623, 624, 625), (626, 627, 628, 629), (630, 631, 632, 633), (634, 635, 636, 637), (638, 639, 640, 641), (642, 643, 644, 645), (646, 647, 648, 649), (618, 655, 654, 619), (681, 647, 646, 680), (689, 682, 683, 688), (687, 684, 685, 686), (677, 670, 671, 676), (675, 672, 673, 674), (653, 689, 688, 652), (651, 687, 686, 650), (682, 681, 680, 683), (684, 678, 679, 685), (661, 677, 676, 660), (659, 675, 674, 658), (670, 669, 668, 671), (672, 666, 667, 673), (663, 661, 660, 662), (664, 659, 658, 665), (655, 653, 652, 654), (656, 651, 650, 657), (642, 679, 678, 643), (657, 623, 622, 656), (630, 664, 665, 631), (662, 627, 626, 663), (669, 639, 638, 668), (634, 667, 666, 635), (551, 550, 620, 619, 599)])
me_king.polygons.foreach_set('use_smooth', [True] * 692)
_k = set([(0, 12), (0, 223), (1, 13), (1, 224), (8, 20), (8, 231), (9, 21), (9, 232), (12, 27), (13, 28), (20, 35), (21, 36), (26, 41), (26, 240), (27, 42), (28, 43), (35, 50), (36, 51), (41, 56), (42, 57), (43, 58), (50, 65), (51, 66), (56, 71), (57, 72), (58, 73), (65, 80), (66, 81), (71, 86), (72, 87), (73, 88), (80, 95), (81, 96), (86, 101), (87, 102), (88, 103), (95, 110), (96, 111), (101, 116), (102, 117), (103, 118), (110, 125), (111, 126), (116, 131), (117, 132), (118, 133), (125, 140), (126, 141), (131, 146), (132, 147), (133, 148), (140, 155), (141, 156), (146, 161), (147, 162), (148, 163), (155, 170), (156, 171), (161, 176), (162, 177), (163, 178), (170, 185), (171, 186), (176, 191), (177, 192), (178, 193), (185, 200), (186, 201), (191, 206), (192, 207), (193, 208), (200, 215), (201, 216), (206, 221), (207, 223), (208, 224), (215, 231), (216, 232), (221, 237), (237, 240), (241, 242), (241, 256), (242, 243), (243, 244), (244, 245), (245, 246), (246, 247), (247, 248), (248, 249), (249, 250), (250, 251), (251, 252), (252, 253), (253, 254), (254, 255), (255, 256), (257, 258), (257, 272), (258, 259), (259, 260), (260, 261), (261, 262), (262, 263), (263, 264), (264, 265), (265, 266), (266, 267), (267, 268), (268, 269), (269, 270), (270, 271), (271, 272), (273, 276), (273, 304), (274, 275), (274, 303), (275, 277), (276, 278), (277, 279), (278, 280), (279, 281), (280, 282), (281, 283), (282, 284), (283, 285), (284, 286), (285, 287), (286, 288), (287, 289), (288, 290), (289, 291), (290, 292), (291, 293), (292, 294), (293, 295), (294, 296), (295, 297), (296, 298), (297, 299), (298, 300), (299, 301), (300, 302), (301, 303), (302, 304), (305, 306), (305, 320), (306, 307), (307, 308), (308, 309), (309, 310), (310, 311), (311, 312), (312, 313), (313, 314), (314, 315), (315, 316), (316, 317), (317, 318), (318, 319), (319, 320), (513, 514), (513, 528), (514, 515), (515, 516), (516, 517), (517, 518), (518, 519), (519, 520), (520, 521), (521, 522), (522, 523), (523, 524), (524, 525), (525, 526), (526, 527), (527, 528), (545, 546), (545, 560), (546, 547), (547, 548), (548, 549), (549, 550), (550, 551), (551, 552), (552, 553), (553, 554), (554, 555), (555, 556), (556, 557), (557, 558), (558, 559), (559, 560)])
me_king.attributes.new('sharp_edge', 'BOOLEAN', 'EDGE').data.foreach_set('value', [ (min(e.vertices), max(e.vertices)) in _k for e in me_king.edges])
me_king.use_remesh_preserve_volume = False
me_king.use_remesh_preserve_attributes = False
me_king.use_mirror_vertex_groups = False
me_king.update()

# ---- objects
ob_king = bpy.data.objects.new('King', me_king)

# ---- transforms, parenting, visibility, modifiers, constraints
ob_king.location = (0.0, 0.0, 0.0)
ob_king.lineart.crease_threshold = 0.0
_m = ob_king.modifiers.new('EdgeSplit', 'EDGE_SPLIT')
_m.use_edge_angle = False

# ---- collection membership
col_collection_1.objects.link(ob_king)

# ---- scene / render settings (as saved in the file)
scene.frame_start = 1; scene.frame_end = 250; scene.frame_set(1)
scene.render.engine = 'BLENDER_EEVEE_NEXT'
scene.render.resolution_percentage = 50
scene.render.dither_intensity = 0.0
scene.cycles.use_denoising = False
scene.cycles.samples = 128
scene.cycles.sampling_pattern = 'TABULATED_SOBOL'
scene.cycles.use_adaptive_sampling = False
scene.cycles.use_light_tree = False
scene.cycles.blur_glossy = 0.0
scene.cycles.sample_clamp_indirect = 0.0
scene.view_settings.view_transform = 'Standard'
bpy.context.view_layer.update()

# ---- added for rendering (the .blend has no active camera and no usable light): camera, sun
cam_auto = bpy.data.cameras.new('AutoCamera')
cam_auto.lens = 50.0
cam_auto.sensor_width = 36.0
cam_auto.clip_end = 1000.0
ob_auto_camera = bpy.data.objects.new('AutoCamera', cam_auto)
scene.collection.objects.link(ob_auto_camera)
ob_auto_camera.location = (1.9757, -2.37083, 2.463)
ob_auto_camera.rotation_euler = (1.09748, -7.21219e-08, 0.694738)
scene.camera = ob_auto_camera
light_auto_sun = bpy.data.lights.new('AutoSun', 'SUN')
light_auto_sun.energy = 3.0
light_auto_sun.angle = 0.0523599
ob_auto_sun = bpy.data.objects.new('AutoSun', light_auto_sun)
scene.collection.objects.link(ob_auto_sun)
ob_auto_sun.rotation_euler = (0.872665, 0.174533, 0.523599)
bpy.context.view_layer.update()
